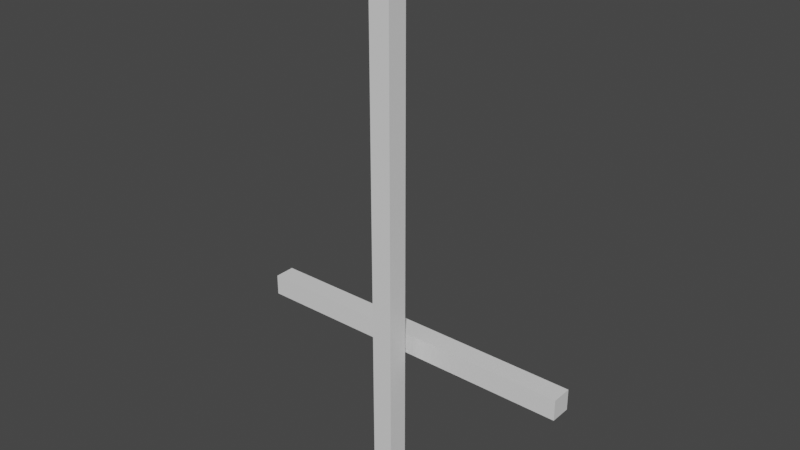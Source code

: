 # Source: 16_2.blend  (saved by Blender 2.90.8; exported with 4.5.12 LTS)
import bpy
from mathutils import Matrix  # noqa: F401  (used for matrix-valued properties, if any)

bpy.ops.wm.read_factory_settings(use_empty=True)
scene = bpy.context.scene
scene.name = 'Scene'

# ---- collections
col_collection = bpy.data.collections.new('Collection'); scene.collection.children.link(col_collection)

# ---- materials (node trees are filled in below, after node groups)
mat_material = bpy.data.materials.new('Material')
mat_material.alpha_threshold = 0.0
mat_material.use_transparent_shadow = False
mat_material.line_color = (0.0, 0.0, 0.0, 1.0)

# ---- material node trees
mat_material.use_nodes = True; mat_material.node_tree.nodes.clear()
_N = mat_material.node_tree.nodes; _L = mat_material.node_tree.links
n0 = _N.new('ShaderNodeOutputMaterial'); n0.name = 'Material Output'; n0.location = (300, 300)
n1 = _N.new('ShaderNodeBsdfPrincipled'); n1.name = 'Principled BSDF'; n1.location = (10, 300)
n1.distribution = 'GGX'
n1.subsurface_method = 'BURLEY'
n1.inputs[2].default_value = 0.4
n1.inputs[3].default_value = 1.45
n1.inputs[27].default_value = (0.0, 0.0, 0.0, 1.0)
n1.inputs[28].default_value = 1.0
_L.new(n1.outputs[0], n0.inputs[0])
n0.is_active_output = True

# ---- world
world_world = bpy.data.worlds.new('World'); scene.world = world_world
world_world.use_nodes = True; world_world.node_tree.nodes.clear()
_N = world_world.node_tree.nodes; _L = world_world.node_tree.links
n0 = _N.new('ShaderNodeOutputWorld'); n0.name = 'World Output'; n0.location = (300, 300)
n1 = _N.new('ShaderNodeBackground'); n1.name = 'Background'; n1.location = (10, 300)
n1.inputs[0].default_value = (0.05088, 0.05088, 0.05088, 1.0)
_L.new(n1.outputs[0], n0.inputs[0])
n0.is_active_output = True
world_world.color = (0.05088, 0.05088, 0.05088)
world_world.use_sun_shadow = False
world_world.sun_shadow_jitter_overblur = 0.0

# ---- meshes
me_cube_002 = bpy.data.meshes.new('Cube.002')
me_cube_002.from_pydata([(1.0, 1.0, 1.0), (1.0, 1.0, -1.0), (1.0, -1.0, 1.0), (1.0, -1.0, -1.0), (-1.0, 1.0, 1.0), (-1.0, 1.0, -1.0), (-1.0, -1.0, 1.0), (-1.0, -1.0, -1.0)], [], [(0, 4, 6, 2), (3, 2, 6, 7), (7, 6, 4, 5), (5, 1, 3, 7), (1, 0, 2, 3), (5, 4, 0, 1)])
_uv = me_cube_002.uv_layers.new(name='UVMap')
_uv.uv.foreach_set('vector', [0.625, 0.5, 0.875, 0.5, 0.875, 0.75, 0.625, 0.75, 0.375, 0.75, 0.625, 0.75, 0.625, 1.0, 0.375, 1.0, 0.375, 0.0, 0.625, 0.0, 0.625, 0.25, 0.375, 0.25, 0.125, 0.5, 0.375, 0.5, 0.375, 0.75, 0.125, 0.75, 0.375, 0.5, 0.625, 0.5, 0.625, 0.75, 0.375, 0.75, 0.375, 0.25, 0.625, 0.25, 0.625, 0.5, 0.375, 0.5])
me_cube_002.materials.append(mat_material)
me_cube_002.use_remesh_preserve_volume = False
me_cube_002.use_remesh_preserve_attributes = False
me_cube_002.use_mirror_vertex_groups = False
me_cube_002.update()
me_cube_004 = bpy.data.meshes.new('Cube.004')
me_cube_004.from_pydata([(1.0, 1.0, 1.0), (1.0, 1.0, -1.0), (1.0, -1.0, 1.0), (1.0, -1.0, -1.0), (-1.0, 1.0, 1.0), (-1.0, 1.0, -1.0), (-1.0, -1.0, 1.0), (-1.0, -1.0, -1.0)], [], [(0, 4, 6, 2), (3, 2, 6, 7), (7, 6, 4, 5), (5, 1, 3, 7), (1, 0, 2, 3), (5, 4, 0, 1)])
_uv = me_cube_004.uv_layers.new(name='UVMap')
_uv.uv.foreach_set('vector', [0.625, 0.5, 0.875, 0.5, 0.875, 0.75, 0.625, 0.75, 0.375, 0.75, 0.625, 0.75, 0.625, 1.0, 0.375, 1.0, 0.375, 0.0, 0.625, 0.0, 0.625, 0.25, 0.375, 0.25, 0.125, 0.5, 0.375, 0.5, 0.375, 0.75, 0.125, 0.75, 0.375, 0.5, 0.625, 0.5, 0.625, 0.75, 0.375, 0.75, 0.375, 0.25, 0.625, 0.25, 0.625, 0.5, 0.375, 0.5])
me_cube_004.materials.append(mat_material)
me_cube_004.use_remesh_preserve_volume = False
me_cube_004.use_remesh_preserve_attributes = False
me_cube_004.use_mirror_vertex_groups = False
me_cube_004.update()

# ---- objects
ob_cube_002 = bpy.data.objects.new('Cube.002', me_cube_002)
ob_empty_002 = bpy.data.objects.new('Empty.002', None)
ob_cube_004 = bpy.data.objects.new('Cube.004', me_cube_004)

# ---- transforms, parenting, visibility, modifiers, constraints
ob_cube_002.location = (-8.0, 0.0, -3.0)
ob_cube_002.scale = (8.0, 0.5, 0.5)
ob_cube_002.lock_rotations_4d = False
ob_cube_002.empty_display_type = 'ARROWS'
ob_cube_002.lineart.crease_threshold = 0.0
ob_empty_002.location = (-8.0, 1.0, 1.0)
ob_empty_002.rotation_euler = (0.0, 0.0, 1.571)
ob_empty_002.lineart.crease_threshold = 0.0
ob_cube_004.location = (-8.0, -1.5, 3.0)
ob_cube_004.scale = (0.5, 0.5, 12.0)
ob_cube_004.lock_rotations_4d = False
ob_cube_004.empty_display_type = 'ARROWS'
ob_cube_004.lineart.crease_threshold = 0.0

# ---- collection membership
col_collection.objects.link(ob_cube_002)
col_collection.objects.link(ob_empty_002)
col_collection.objects.link(ob_cube_004)

# ---- scene / render settings (as saved in the file)
scene.frame_start = 1; scene.frame_end = 250; scene.frame_set(0)
scene.render.engine = 'BLENDER_EEVEE_NEXT'
scene.cycles.use_denoising = False
scene.cycles.samples = 128
scene.cycles.sampling_pattern = 'TABULATED_SOBOL'
scene.cycles.use_adaptive_sampling = False
scene.cycles.use_light_tree = False
scene.view_settings.view_transform = 'Filmic'
bpy.context.view_layer.update()

# ---- added for rendering (the .blend has no active camera and no usable light): camera, sun
cam_auto = bpy.data.cameras.new('AutoCamera')
cam_auto.lens = 50.0
cam_auto.sensor_width = 36.0
cam_auto.clip_end = 1000.0
ob_auto_camera = bpy.data.objects.new('AutoCamera', cam_auto)
scene.collection.objects.link(ob_auto_camera)
ob_auto_camera.location = (18.7876, -32.8951, 24.4301)
ob_auto_camera.rotation_euler = (1.09748, -7.21219e-08, 0.694738)
scene.camera = ob_auto_camera
light_auto_sun = bpy.data.lights.new('AutoSun', 'SUN')
light_auto_sun.energy = 3.0
light_auto_sun.angle = 0.0523599
ob_auto_sun = bpy.data.objects.new('AutoSun', light_auto_sun)
scene.collection.objects.link(ob_auto_sun)
ob_auto_sun.rotation_euler = (0.872665, 0.174533, 0.523599)
bpy.context.view_layer.update()

